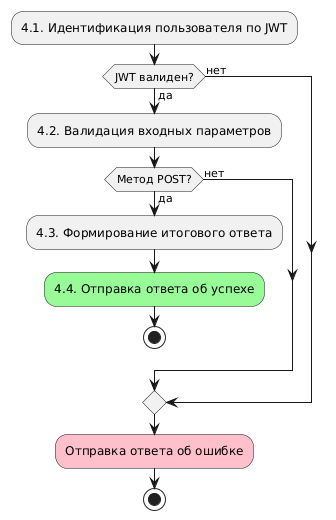

The diagram above was rendered by PlantUML. Its source (embedded in the PNG):
@startuml activity diagram
:4.1. Идентификация пользователя по JWT;
if (JWT валиден?) then (да)
    :4.2. Валидация входных параметров;
    if (Метод POST?) then (да)
        :4.3. Формирование итогового ответа;
        :4.4. Отправка ответа об успехе;<<#palegreen>>
        stop
    else (нет)
    endif
else (нет)
endif
:Отправка ответа об ошибке;<<#pink>>
stop
@enduml